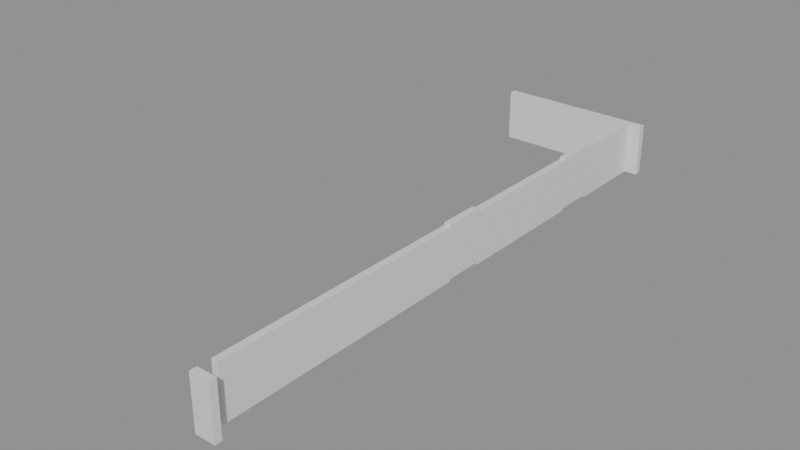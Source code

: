 # Source: building_lego.blend  (saved by Blender 5.0.119; exported with 4.5.12 LTS)
import bpy
from mathutils import Matrix  # noqa: F401  (used for matrix-valued properties, if any)

bpy.ops.wm.read_factory_settings(use_empty=True)
scene = bpy.context.scene
scene.name = 'Scene'

# ---- collections
col_01_paredes_externas = bpy.data.collections.new('01_Paredes_Externas'); scene.collection.children.link(col_01_paredes_externas)

# ---- materials (node trees are filled in below, after node groups)
mat_mat_parede_externa = bpy.data.materials.new('Mat_Parede_Externa')

# ---- material node trees
mat_mat_parede_externa.use_nodes = True; mat_mat_parede_externa.node_tree.nodes.clear()
_N = mat_mat_parede_externa.node_tree.nodes; _L = mat_mat_parede_externa.node_tree.links
n0 = _N.new('ShaderNodeBsdfPrincipled'); n0.name = 'BSDF - Pré-fundamentado'; n0.location = (-200, 100)
n1 = _N.new('ShaderNodeOutputMaterial'); n1.name = 'Saída de material'; n1.location = (200, 100)
_L.new(n0.outputs[0], n1.inputs[0])
n1.is_active_output = True

# ---- meshes
me_bloco_dungeon_wall_4671_2322_z0 = bpy.data.meshes.new('Bloco_dungeon_wall_4671_2322_z0')
me_bloco_dungeon_wall_4671_2322_z0.from_pydata([(-0.5, -0.175, -1.32), (0.5, -0.175, -1.32), (0.5, 0.175, -1.32), (-0.5, 0.175, -1.32), (-0.5, -0.175, 1.32), (0.5, -0.175, 1.32), (0.5, 0.175, 1.32), (-0.5, 0.175, 1.32)], [], [(0, 1, 2, 3), (4, 7, 6, 5), (0, 4, 5, 1), (2, 6, 7, 3), (0, 3, 7, 4), (1, 5, 6, 2)])
me_bloco_dungeon_wall_4671_2322_z0.materials.append(mat_mat_parede_externa)
me_bloco_dungeon_wall_4671_2322_z0.update()
me_bloco_dungeon_wall_4664_2351_z0 = bpy.data.meshes.new('Bloco_dungeon_wall_4664_2351_z0')
me_bloco_dungeon_wall_4664_2351_z0.from_pydata([(-0.5, -0.175, -1.32), (0.5, -0.175, -1.32), (0.5, 0.175, -1.32), (-0.5, 0.175, -1.32), (-0.5, -0.175, 1.32), (0.5, -0.175, 1.32), (0.5, 0.175, 1.32), (-0.5, 0.175, 1.32)], [], [(0, 1, 2, 3), (4, 7, 6, 5), (0, 4, 5, 1), (2, 6, 7, 3), (0, 3, 7, 4), (1, 5, 6, 2)])
me_bloco_dungeon_wall_4664_2351_z0.materials.append(mat_mat_parede_externa)
me_bloco_dungeon_wall_4664_2351_z0.update()
me_bloco_dungeon_wall_4665_2351_z0 = bpy.data.meshes.new('Bloco_dungeon_wall_4665_2351_z0')
me_bloco_dungeon_wall_4665_2351_z0.from_pydata([(-0.5, -0.175, -1.32), (0.5, -0.175, -1.32), (0.5, 0.175, -1.32), (-0.5, 0.175, -1.32), (-0.5, -0.175, 1.32), (0.5, -0.175, 1.32), (0.5, 0.175, 1.32), (-0.5, 0.175, 1.32)], [], [(0, 1, 2, 3), (4, 7, 6, 5), (0, 4, 5, 1), (2, 6, 7, 3), (0, 3, 7, 4), (1, 5, 6, 2)])
me_bloco_dungeon_wall_4665_2351_z0.materials.append(mat_mat_parede_externa)
me_bloco_dungeon_wall_4665_2351_z0.update()
me_bloco_dungeon_wall_4666_2351_z0 = bpy.data.meshes.new('Bloco_dungeon_wall_4666_2351_z0')
me_bloco_dungeon_wall_4666_2351_z0.from_pydata([(-0.5, -0.175, -1.32), (0.5, -0.175, -1.32), (0.5, 0.175, -1.32), (-0.5, 0.175, -1.32), (-0.5, -0.175, 1.32), (0.5, -0.175, 1.32), (0.5, 0.175, 1.32), (-0.5, 0.175, 1.32)], [], [(0, 1, 2, 3), (4, 7, 6, 5), (0, 4, 5, 1), (2, 6, 7, 3), (0, 3, 7, 4), (1, 5, 6, 2)])
me_bloco_dungeon_wall_4666_2351_z0.materials.append(mat_mat_parede_externa)
me_bloco_dungeon_wall_4666_2351_z0.update()
me_bloco_dungeon_wall_4667_2351_z0 = bpy.data.meshes.new('Bloco_dungeon_wall_4667_2351_z0')
me_bloco_dungeon_wall_4667_2351_z0.from_pydata([(-0.5, -0.175, -1.32), (0.5, -0.175, -1.32), (0.5, 0.175, -1.32), (-0.5, 0.175, -1.32), (-0.5, -0.175, 1.32), (0.5, -0.175, 1.32), (0.5, 0.175, 1.32), (-0.5, 0.175, 1.32)], [], [(0, 1, 2, 3), (4, 7, 6, 5), (0, 4, 5, 1), (2, 6, 7, 3), (0, 3, 7, 4), (1, 5, 6, 2)])
me_bloco_dungeon_wall_4667_2351_z0.materials.append(mat_mat_parede_externa)
me_bloco_dungeon_wall_4667_2351_z0.update()
me_bloco_dungeon_wall_4668_2351_z0 = bpy.data.meshes.new('Bloco_dungeon_wall_4668_2351_z0')
me_bloco_dungeon_wall_4668_2351_z0.from_pydata([(-0.5, -0.175, -1.32), (0.5, -0.175, -1.32), (0.5, 0.175, -1.32), (-0.5, 0.175, -1.32), (-0.5, -0.175, 1.32), (0.5, -0.175, 1.32), (0.5, 0.175, 1.32), (-0.5, 0.175, 1.32)], [], [(0, 1, 2, 3), (4, 7, 6, 5), (0, 4, 5, 1), (2, 6, 7, 3), (0, 3, 7, 4), (1, 5, 6, 2)])
me_bloco_dungeon_wall_4668_2351_z0.materials.append(mat_mat_parede_externa)
me_bloco_dungeon_wall_4668_2351_z0.update()
me_bloco_dungeon_wall_4669_2351_z0 = bpy.data.meshes.new('Bloco_dungeon_wall_4669_2351_z0')
me_bloco_dungeon_wall_4669_2351_z0.from_pydata([(-0.5, -0.175, -1.32), (0.5, -0.175, -1.32), (0.5, 0.175, -1.32), (-0.5, 0.175, -1.32), (-0.5, -0.175, 1.32), (0.5, -0.175, 1.32), (0.5, 0.175, 1.32), (-0.5, 0.175, 1.32)], [], [(0, 1, 2, 3), (4, 7, 6, 5), (0, 4, 5, 1), (2, 6, 7, 3), (0, 3, 7, 4), (1, 5, 6, 2)])
me_bloco_dungeon_wall_4669_2351_z0.materials.append(mat_mat_parede_externa)
me_bloco_dungeon_wall_4669_2351_z0.update()
me_bloco_dungeon_wall_4670_2351_z0 = bpy.data.meshes.new('Bloco_dungeon_wall_4670_2351_z0')
me_bloco_dungeon_wall_4670_2351_z0.from_pydata([(-0.5, -0.175, -1.32), (0.5, -0.175, -1.32), (0.5, 0.175, -1.32), (-0.5, 0.175, -1.32), (-0.5, -0.175, 1.32), (0.5, -0.175, 1.32), (0.5, 0.175, 1.32), (-0.5, 0.175, 1.32)], [], [(0, 1, 2, 3), (4, 7, 6, 5), (0, 4, 5, 1), (2, 6, 7, 3), (0, 3, 7, 4), (1, 5, 6, 2)])
me_bloco_dungeon_wall_4670_2351_z0.materials.append(mat_mat_parede_externa)
me_bloco_dungeon_wall_4670_2351_z0.update()
me_bloco_dungeon_wall_4671_2351_z0 = bpy.data.meshes.new('Bloco_dungeon_wall_4671_2351_z0')
me_bloco_dungeon_wall_4671_2351_z0.from_pydata([(-0.5, -0.175, -1.32), (0.5, -0.175, -1.32), (0.5, 0.175, -1.32), (-0.5, 0.175, -1.32), (-0.5, -0.175, 1.32), (0.5, -0.175, 1.32), (0.5, 0.175, 1.32), (-0.5, 0.175, 1.32)], [], [(0, 1, 2, 3), (4, 7, 6, 5), (0, 4, 5, 1), (2, 6, 7, 3), (0, 3, 7, 4), (1, 5, 6, 2)])
me_bloco_dungeon_wall_4671_2351_z0.materials.append(mat_mat_parede_externa)
me_bloco_dungeon_wall_4671_2351_z0.update()
me_bloco_dungeon_wall_4671_2323_z0 = bpy.data.meshes.new('Bloco_dungeon_wall_4671_2323_z0')
me_bloco_dungeon_wall_4671_2323_z0.from_pydata([(-0.175, -0.5, -1.32), (0.175, -0.5, -1.32), (0.175, 0.5, -1.32), (-0.175, 0.5, -1.32), (-0.175, -0.5, 1.32), (0.175, -0.5, 1.32), (0.175, 0.5, 1.32), (-0.175, 0.5, 1.32)], [], [(0, 1, 2, 3), (4, 7, 6, 5), (0, 4, 5, 1), (2, 6, 7, 3), (0, 3, 7, 4), (1, 5, 6, 2)])
me_bloco_dungeon_wall_4671_2323_z0.materials.append(mat_mat_parede_externa)
me_bloco_dungeon_wall_4671_2323_z0.update()
me_bloco_dungeon_wall_4671_2324_z0 = bpy.data.meshes.new('Bloco_dungeon_wall_4671_2324_z0')
me_bloco_dungeon_wall_4671_2324_z0.from_pydata([(-0.175, -0.5, -1.32), (0.175, -0.5, -1.32), (0.175, 0.5, -1.32), (-0.175, 0.5, -1.32), (-0.175, -0.5, 1.32), (0.175, -0.5, 1.32), (0.175, 0.5, 1.32), (-0.175, 0.5, 1.32)], [], [(0, 1, 2, 3), (4, 7, 6, 5), (0, 4, 5, 1), (2, 6, 7, 3), (0, 3, 7, 4), (1, 5, 6, 2)])
me_bloco_dungeon_wall_4671_2324_z0.materials.append(mat_mat_parede_externa)
me_bloco_dungeon_wall_4671_2324_z0.update()
me_bloco_dungeon_wall_4671_2325_z0 = bpy.data.meshes.new('Bloco_dungeon_wall_4671_2325_z0')
me_bloco_dungeon_wall_4671_2325_z0.from_pydata([(-0.175, -0.5, -1.32), (0.175, -0.5, -1.32), (0.175, 0.5, -1.32), (-0.175, 0.5, -1.32), (-0.175, -0.5, 1.32), (0.175, -0.5, 1.32), (0.175, 0.5, 1.32), (-0.175, 0.5, 1.32)], [], [(0, 1, 2, 3), (4, 7, 6, 5), (0, 4, 5, 1), (2, 6, 7, 3), (0, 3, 7, 4), (1, 5, 6, 2)])
me_bloco_dungeon_wall_4671_2325_z0.materials.append(mat_mat_parede_externa)
me_bloco_dungeon_wall_4671_2325_z0.update()
me_bloco_dungeon_wall_4671_2326_z0 = bpy.data.meshes.new('Bloco_dungeon_wall_4671_2326_z0')
me_bloco_dungeon_wall_4671_2326_z0.from_pydata([(-0.175, -0.5, -1.32), (0.175, -0.5, -1.32), (0.175, 0.5, -1.32), (-0.175, 0.5, -1.32), (-0.175, -0.5, 1.32), (0.175, -0.5, 1.32), (0.175, 0.5, 1.32), (-0.175, 0.5, 1.32)], [], [(0, 1, 2, 3), (4, 7, 6, 5), (0, 4, 5, 1), (2, 6, 7, 3), (0, 3, 7, 4), (1, 5, 6, 2)])
me_bloco_dungeon_wall_4671_2326_z0.materials.append(mat_mat_parede_externa)
me_bloco_dungeon_wall_4671_2326_z0.update()
me_bloco_dungeon_wall_4671_2327_z0 = bpy.data.meshes.new('Bloco_dungeon_wall_4671_2327_z0')
me_bloco_dungeon_wall_4671_2327_z0.from_pydata([(-0.175, -0.5, -1.32), (0.175, -0.5, -1.32), (0.175, 0.5, -1.32), (-0.175, 0.5, -1.32), (-0.175, -0.5, 1.32), (0.175, -0.5, 1.32), (0.175, 0.5, 1.32), (-0.175, 0.5, 1.32)], [], [(0, 1, 2, 3), (4, 7, 6, 5), (0, 4, 5, 1), (2, 6, 7, 3), (0, 3, 7, 4), (1, 5, 6, 2)])
me_bloco_dungeon_wall_4671_2327_z0.materials.append(mat_mat_parede_externa)
me_bloco_dungeon_wall_4671_2327_z0.update()
me_bloco_dungeon_wall_4671_2328_z0 = bpy.data.meshes.new('Bloco_dungeon_wall_4671_2328_z0')
me_bloco_dungeon_wall_4671_2328_z0.from_pydata([(-0.175, -0.5, -1.32), (0.175, -0.5, -1.32), (0.175, 0.5, -1.32), (-0.175, 0.5, -1.32), (-0.175, -0.5, 1.32), (0.175, -0.5, 1.32), (0.175, 0.5, 1.32), (-0.175, 0.5, 1.32)], [], [(0, 1, 2, 3), (4, 7, 6, 5), (0, 4, 5, 1), (2, 6, 7, 3), (0, 3, 7, 4), (1, 5, 6, 2)])
me_bloco_dungeon_wall_4671_2328_z0.materials.append(mat_mat_parede_externa)
me_bloco_dungeon_wall_4671_2328_z0.update()
me_bloco_dungeon_wall_4671_2329_z0 = bpy.data.meshes.new('Bloco_dungeon_wall_4671_2329_z0')
me_bloco_dungeon_wall_4671_2329_z0.from_pydata([(-0.175, -0.5, -1.32), (0.175, -0.5, -1.32), (0.175, 0.5, -1.32), (-0.175, 0.5, -1.32), (-0.175, -0.5, 1.32), (0.175, -0.5, 1.32), (0.175, 0.5, 1.32), (-0.175, 0.5, 1.32)], [], [(0, 1, 2, 3), (4, 7, 6, 5), (0, 4, 5, 1), (2, 6, 7, 3), (0, 3, 7, 4), (1, 5, 6, 2)])
me_bloco_dungeon_wall_4671_2329_z0.materials.append(mat_mat_parede_externa)
me_bloco_dungeon_wall_4671_2329_z0.update()
me_bloco_dungeon_wall_4671_2330_z0 = bpy.data.meshes.new('Bloco_dungeon_wall_4671_2330_z0')
me_bloco_dungeon_wall_4671_2330_z0.from_pydata([(-0.175, -0.5, -1.32), (0.175, -0.5, -1.32), (0.175, 0.5, -1.32), (-0.175, 0.5, -1.32), (-0.175, -0.5, 1.32), (0.175, -0.5, 1.32), (0.175, 0.5, 1.32), (-0.175, 0.5, 1.32)], [], [(0, 1, 2, 3), (4, 7, 6, 5), (0, 4, 5, 1), (2, 6, 7, 3), (0, 3, 7, 4), (1, 5, 6, 2)])
me_bloco_dungeon_wall_4671_2330_z0.materials.append(mat_mat_parede_externa)
me_bloco_dungeon_wall_4671_2330_z0.update()
me_bloco_dungeon_wall_4671_2331_z0 = bpy.data.meshes.new('Bloco_dungeon_wall_4671_2331_z0')
me_bloco_dungeon_wall_4671_2331_z0.from_pydata([(-0.175, -0.5, -1.32), (0.175, -0.5, -1.32), (0.175, 0.5, -1.32), (-0.175, 0.5, -1.32), (-0.175, -0.5, 1.32), (0.175, -0.5, 1.32), (0.175, 0.5, 1.32), (-0.175, 0.5, 1.32)], [], [(0, 1, 2, 3), (4, 7, 6, 5), (0, 4, 5, 1), (2, 6, 7, 3), (0, 3, 7, 4), (1, 5, 6, 2)])
me_bloco_dungeon_wall_4671_2331_z0.materials.append(mat_mat_parede_externa)
me_bloco_dungeon_wall_4671_2331_z0.update()
me_bloco_dungeon_wall_4671_2332_z0 = bpy.data.meshes.new('Bloco_dungeon_wall_4671_2332_z0')
me_bloco_dungeon_wall_4671_2332_z0.from_pydata([(-0.175, -0.5, -1.32), (0.175, -0.5, -1.32), (0.175, 0.5, -1.32), (-0.175, 0.5, -1.32), (-0.175, -0.5, 1.32), (0.175, -0.5, 1.32), (0.175, 0.5, 1.32), (-0.175, 0.5, 1.32)], [], [(0, 1, 2, 3), (4, 7, 6, 5), (0, 4, 5, 1), (2, 6, 7, 3), (0, 3, 7, 4), (1, 5, 6, 2)])
me_bloco_dungeon_wall_4671_2332_z0.materials.append(mat_mat_parede_externa)
me_bloco_dungeon_wall_4671_2332_z0.update()
me_bloco_dungeon_wall_4671_2333_z0 = bpy.data.meshes.new('Bloco_dungeon_wall_4671_2333_z0')
me_bloco_dungeon_wall_4671_2333_z0.from_pydata([(-0.175, -0.5, -1.32), (0.175, -0.5, -1.32), (0.175, 0.5, -1.32), (-0.175, 0.5, -1.32), (-0.175, -0.5, 1.32), (0.175, -0.5, 1.32), (0.175, 0.5, 1.32), (-0.175, 0.5, 1.32)], [], [(0, 1, 2, 3), (4, 7, 6, 5), (0, 4, 5, 1), (2, 6, 7, 3), (0, 3, 7, 4), (1, 5, 6, 2)])
me_bloco_dungeon_wall_4671_2333_z0.materials.append(mat_mat_parede_externa)
me_bloco_dungeon_wall_4671_2333_z0.update()
me_bloco_dungeon_wall_4671_2334_z0 = bpy.data.meshes.new('Bloco_dungeon_wall_4671_2334_z0')
me_bloco_dungeon_wall_4671_2334_z0.from_pydata([(-0.175, -0.5, -1.32), (0.175, -0.5, -1.32), (0.175, 0.5, -1.32), (-0.175, 0.5, -1.32), (-0.175, -0.5, 1.32), (0.175, -0.5, 1.32), (0.175, 0.5, 1.32), (-0.175, 0.5, 1.32)], [], [(0, 1, 2, 3), (4, 7, 6, 5), (0, 4, 5, 1), (2, 6, 7, 3), (0, 3, 7, 4), (1, 5, 6, 2)])
me_bloco_dungeon_wall_4671_2334_z0.materials.append(mat_mat_parede_externa)
me_bloco_dungeon_wall_4671_2334_z0.update()
me_bloco_dungeon_wall_4671_2335_z0 = bpy.data.meshes.new('Bloco_dungeon_wall_4671_2335_z0')
me_bloco_dungeon_wall_4671_2335_z0.from_pydata([(-0.175, -0.5, -1.32), (0.175, -0.5, -1.32), (0.175, 0.5, -1.32), (-0.175, 0.5, -1.32), (-0.175, -0.5, 1.32), (0.175, -0.5, 1.32), (0.175, 0.5, 1.32), (-0.175, 0.5, 1.32)], [], [(0, 1, 2, 3), (4, 7, 6, 5), (0, 4, 5, 1), (2, 6, 7, 3), (0, 3, 7, 4), (1, 5, 6, 2)])
me_bloco_dungeon_wall_4671_2335_z0.materials.append(mat_mat_parede_externa)
me_bloco_dungeon_wall_4671_2335_z0.update()
me_bloco_dungeon_wall_4671_2336_z1 = bpy.data.meshes.new('Bloco_dungeon_wall_4671_2336_z1')
me_bloco_dungeon_wall_4671_2336_z1.from_pydata([(-0.175, -0.5, -1.32), (0.175, -0.5, -1.32), (0.175, 0.5, -1.32), (-0.175, 0.5, -1.32), (-0.175, -0.5, 1.32), (0.175, -0.5, 1.32), (0.175, 0.5, 1.32), (-0.175, 0.5, 1.32)], [], [(0, 1, 2, 3), (4, 7, 6, 5), (0, 4, 5, 1), (2, 6, 7, 3), (0, 3, 7, 4), (1, 5, 6, 2)])
me_bloco_dungeon_wall_4671_2336_z1.materials.append(mat_mat_parede_externa)
me_bloco_dungeon_wall_4671_2336_z1.update()
me_bloco_dungeon_wall_4671_2337_z1 = bpy.data.meshes.new('Bloco_dungeon_wall_4671_2337_z1')
me_bloco_dungeon_wall_4671_2337_z1.from_pydata([(-0.175, -0.5, -1.32), (0.175, -0.5, -1.32), (0.175, 0.5, -1.32), (-0.175, 0.5, -1.32), (-0.175, -0.5, 1.32), (0.175, -0.5, 1.32), (0.175, 0.5, 1.32), (-0.175, 0.5, 1.32)], [], [(0, 1, 2, 3), (4, 7, 6, 5), (0, 4, 5, 1), (2, 6, 7, 3), (0, 3, 7, 4), (1, 5, 6, 2)])
me_bloco_dungeon_wall_4671_2337_z1.materials.append(mat_mat_parede_externa)
me_bloco_dungeon_wall_4671_2337_z1.update()
me_bloco_dungeon_wall_4671_2338_z0 = bpy.data.meshes.new('Bloco_dungeon_wall_4671_2338_z0')
me_bloco_dungeon_wall_4671_2338_z0.from_pydata([(-0.175, -0.5, -1.32), (0.175, -0.5, -1.32), (0.175, 0.5, -1.32), (-0.175, 0.5, -1.32), (-0.175, -0.5, 1.32), (0.175, -0.5, 1.32), (0.175, 0.5, 1.32), (-0.175, 0.5, 1.32)], [], [(0, 1, 2, 3), (4, 7, 6, 5), (0, 4, 5, 1), (2, 6, 7, 3), (0, 3, 7, 4), (1, 5, 6, 2)])
me_bloco_dungeon_wall_4671_2338_z0.materials.append(mat_mat_parede_externa)
me_bloco_dungeon_wall_4671_2338_z0.update()
me_bloco_dungeon_wall_4671_2339_z0 = bpy.data.meshes.new('Bloco_dungeon_wall_4671_2339_z0')
me_bloco_dungeon_wall_4671_2339_z0.from_pydata([(-0.175, -0.5, -1.32), (0.175, -0.5, -1.32), (0.175, 0.5, -1.32), (-0.175, 0.5, -1.32), (-0.175, -0.5, 1.32), (0.175, -0.5, 1.32), (0.175, 0.5, 1.32), (-0.175, 0.5, 1.32)], [], [(0, 1, 2, 3), (4, 7, 6, 5), (0, 4, 5, 1), (2, 6, 7, 3), (0, 3, 7, 4), (1, 5, 6, 2)])
me_bloco_dungeon_wall_4671_2339_z0.materials.append(mat_mat_parede_externa)
me_bloco_dungeon_wall_4671_2339_z0.update()
me_bloco_dungeon_wall_4671_2340_z0 = bpy.data.meshes.new('Bloco_dungeon_wall_4671_2340_z0')
me_bloco_dungeon_wall_4671_2340_z0.from_pydata([(-0.175, -0.5, -1.32), (0.175, -0.5, -1.32), (0.175, 0.5, -1.32), (-0.175, 0.5, -1.32), (-0.175, -0.5, 1.32), (0.175, -0.5, 1.32), (0.175, 0.5, 1.32), (-0.175, 0.5, 1.32)], [], [(0, 1, 2, 3), (4, 7, 6, 5), (0, 4, 5, 1), (2, 6, 7, 3), (0, 3, 7, 4), (1, 5, 6, 2)])
me_bloco_dungeon_wall_4671_2340_z0.materials.append(mat_mat_parede_externa)
me_bloco_dungeon_wall_4671_2340_z0.update()
me_bloco_dungeon_wall_4671_2341_z0 = bpy.data.meshes.new('Bloco_dungeon_wall_4671_2341_z0')
me_bloco_dungeon_wall_4671_2341_z0.from_pydata([(-0.175, -0.5, -1.32), (0.175, -0.5, -1.32), (0.175, 0.5, -1.32), (-0.175, 0.5, -1.32), (-0.175, -0.5, 1.32), (0.175, -0.5, 1.32), (0.175, 0.5, 1.32), (-0.175, 0.5, 1.32)], [], [(0, 1, 2, 3), (4, 7, 6, 5), (0, 4, 5, 1), (2, 6, 7, 3), (0, 3, 7, 4), (1, 5, 6, 2)])
me_bloco_dungeon_wall_4671_2341_z0.materials.append(mat_mat_parede_externa)
me_bloco_dungeon_wall_4671_2341_z0.update()
me_bloco_dungeon_wall_4671_2342_z0 = bpy.data.meshes.new('Bloco_dungeon_wall_4671_2342_z0')
me_bloco_dungeon_wall_4671_2342_z0.from_pydata([(-0.175, -0.5, -1.32), (0.175, -0.5, -1.32), (0.175, 0.5, -1.32), (-0.175, 0.5, -1.32), (-0.175, -0.5, 1.32), (0.175, -0.5, 1.32), (0.175, 0.5, 1.32), (-0.175, 0.5, 1.32)], [], [(0, 1, 2, 3), (4, 7, 6, 5), (0, 4, 5, 1), (2, 6, 7, 3), (0, 3, 7, 4), (1, 5, 6, 2)])
me_bloco_dungeon_wall_4671_2342_z0.materials.append(mat_mat_parede_externa)
me_bloco_dungeon_wall_4671_2342_z0.update()
me_bloco_dungeon_wall_4671_2343_z0 = bpy.data.meshes.new('Bloco_dungeon_wall_4671_2343_z0')
me_bloco_dungeon_wall_4671_2343_z0.from_pydata([(-0.175, -0.5, -1.32), (0.175, -0.5, -1.32), (0.175, 0.5, -1.32), (-0.175, 0.5, -1.32), (-0.175, -0.5, 1.32), (0.175, -0.5, 1.32), (0.175, 0.5, 1.32), (-0.175, 0.5, 1.32)], [], [(0, 1, 2, 3), (4, 7, 6, 5), (0, 4, 5, 1), (2, 6, 7, 3), (0, 3, 7, 4), (1, 5, 6, 2)])
me_bloco_dungeon_wall_4671_2343_z0.materials.append(mat_mat_parede_externa)
me_bloco_dungeon_wall_4671_2343_z0.update()
me_bloco_dungeon_wall_4671_2344_z0 = bpy.data.meshes.new('Bloco_dungeon_wall_4671_2344_z0')
me_bloco_dungeon_wall_4671_2344_z0.from_pydata([(-0.175, -0.5, -1.32), (0.175, -0.5, -1.32), (0.175, 0.5, -1.32), (-0.175, 0.5, -1.32), (-0.175, -0.5, 1.32), (0.175, -0.5, 1.32), (0.175, 0.5, 1.32), (-0.175, 0.5, 1.32)], [], [(0, 1, 2, 3), (4, 7, 6, 5), (0, 4, 5, 1), (2, 6, 7, 3), (0, 3, 7, 4), (1, 5, 6, 2)])
me_bloco_dungeon_wall_4671_2344_z0.materials.append(mat_mat_parede_externa)
me_bloco_dungeon_wall_4671_2344_z0.update()
me_bloco_dungeon_wall_4671_2345_z1 = bpy.data.meshes.new('Bloco_dungeon_wall_4671_2345_z1')
me_bloco_dungeon_wall_4671_2345_z1.from_pydata([(-0.175, -0.5, -1.32), (0.175, -0.5, -1.32), (0.175, 0.5, -1.32), (-0.175, 0.5, -1.32), (-0.175, -0.5, 1.32), (0.175, -0.5, 1.32), (0.175, 0.5, 1.32), (-0.175, 0.5, 1.32)], [], [(0, 1, 2, 3), (4, 7, 6, 5), (0, 4, 5, 1), (2, 6, 7, 3), (0, 3, 7, 4), (1, 5, 6, 2)])
me_bloco_dungeon_wall_4671_2345_z1.materials.append(mat_mat_parede_externa)
me_bloco_dungeon_wall_4671_2345_z1.update()
me_bloco_dungeon_wall_4671_2346_z1 = bpy.data.meshes.new('Bloco_dungeon_wall_4671_2346_z1')
me_bloco_dungeon_wall_4671_2346_z1.from_pydata([(-0.175, -0.5, -1.32), (0.175, -0.5, -1.32), (0.175, 0.5, -1.32), (-0.175, 0.5, -1.32), (-0.175, -0.5, 1.32), (0.175, -0.5, 1.32), (0.175, 0.5, 1.32), (-0.175, 0.5, 1.32)], [], [(0, 1, 2, 3), (4, 7, 6, 5), (0, 4, 5, 1), (2, 6, 7, 3), (0, 3, 7, 4), (1, 5, 6, 2)])
me_bloco_dungeon_wall_4671_2346_z1.materials.append(mat_mat_parede_externa)
me_bloco_dungeon_wall_4671_2346_z1.update()
me_bloco_dungeon_wall_4671_2347_z0 = bpy.data.meshes.new('Bloco_dungeon_wall_4671_2347_z0')
me_bloco_dungeon_wall_4671_2347_z0.from_pydata([(-0.175, -0.5, -1.32), (0.175, -0.5, -1.32), (0.175, 0.5, -1.32), (-0.175, 0.5, -1.32), (-0.175, -0.5, 1.32), (0.175, -0.5, 1.32), (0.175, 0.5, 1.32), (-0.175, 0.5, 1.32)], [], [(0, 1, 2, 3), (4, 7, 6, 5), (0, 4, 5, 1), (2, 6, 7, 3), (0, 3, 7, 4), (1, 5, 6, 2)])
me_bloco_dungeon_wall_4671_2347_z0.materials.append(mat_mat_parede_externa)
me_bloco_dungeon_wall_4671_2347_z0.update()
me_bloco_dungeon_wall_4671_2348_z0 = bpy.data.meshes.new('Bloco_dungeon_wall_4671_2348_z0')
me_bloco_dungeon_wall_4671_2348_z0.from_pydata([(-0.175, -0.5, -1.32), (0.175, -0.5, -1.32), (0.175, 0.5, -1.32), (-0.175, 0.5, -1.32), (-0.175, -0.5, 1.32), (0.175, -0.5, 1.32), (0.175, 0.5, 1.32), (-0.175, 0.5, 1.32)], [], [(0, 1, 2, 3), (4, 7, 6, 5), (0, 4, 5, 1), (2, 6, 7, 3), (0, 3, 7, 4), (1, 5, 6, 2)])
me_bloco_dungeon_wall_4671_2348_z0.materials.append(mat_mat_parede_externa)
me_bloco_dungeon_wall_4671_2348_z0.update()
me_bloco_dungeon_wall_4671_2349_z0 = bpy.data.meshes.new('Bloco_dungeon_wall_4671_2349_z0')
me_bloco_dungeon_wall_4671_2349_z0.from_pydata([(-0.175, -0.5, -1.32), (0.175, -0.5, -1.32), (0.175, 0.5, -1.32), (-0.175, 0.5, -1.32), (-0.175, -0.5, 1.32), (0.175, -0.5, 1.32), (0.175, 0.5, 1.32), (-0.175, 0.5, 1.32)], [], [(0, 1, 2, 3), (4, 7, 6, 5), (0, 4, 5, 1), (2, 6, 7, 3), (0, 3, 7, 4), (1, 5, 6, 2)])
me_bloco_dungeon_wall_4671_2349_z0.materials.append(mat_mat_parede_externa)
me_bloco_dungeon_wall_4671_2349_z0.update()
me_bloco_dungeon_wall_4671_2350_z0 = bpy.data.meshes.new('Bloco_dungeon_wall_4671_2350_z0')
me_bloco_dungeon_wall_4671_2350_z0.from_pydata([(-0.175, -0.5, -1.32), (0.175, -0.5, -1.32), (0.175, 0.5, -1.32), (-0.175, 0.5, -1.32), (-0.175, -0.5, 1.32), (0.175, -0.5, 1.32), (0.175, 0.5, 1.32), (-0.175, 0.5, 1.32)], [], [(0, 1, 2, 3), (4, 7, 6, 5), (0, 4, 5, 1), (2, 6, 7, 3), (0, 3, 7, 4), (1, 5, 6, 2)])
me_bloco_dungeon_wall_4671_2350_z0.materials.append(mat_mat_parede_externa)
me_bloco_dungeon_wall_4671_2350_z0.update()

# ---- objects
ob_parede_externa_norte_y2322_x4671_4671 = bpy.data.objects.new('Parede_Externa_Norte_Y2322_X4671_4671', None)
ob_bloco_dungeon_wall_4671_2322_z0 = bpy.data.objects.new('Bloco_dungeon_wall_4671_2322_z0', me_bloco_dungeon_wall_4671_2322_z0)
ob_parede_externa_sul_y2351_x4664_4671 = bpy.data.objects.new('Parede_Externa_Sul_Y2351_X4664_4671', None)
ob_bloco_dungeon_wall_4664_2351_z0 = bpy.data.objects.new('Bloco_dungeon_wall_4664_2351_z0', me_bloco_dungeon_wall_4664_2351_z0)
ob_bloco_dungeon_wall_4665_2351_z0 = bpy.data.objects.new('Bloco_dungeon_wall_4665_2351_z0', me_bloco_dungeon_wall_4665_2351_z0)
ob_bloco_dungeon_wall_4666_2351_z0 = bpy.data.objects.new('Bloco_dungeon_wall_4666_2351_z0', me_bloco_dungeon_wall_4666_2351_z0)
ob_bloco_dungeon_wall_4667_2351_z0 = bpy.data.objects.new('Bloco_dungeon_wall_4667_2351_z0', me_bloco_dungeon_wall_4667_2351_z0)
ob_bloco_dungeon_wall_4668_2351_z0 = bpy.data.objects.new('Bloco_dungeon_wall_4668_2351_z0', me_bloco_dungeon_wall_4668_2351_z0)
ob_bloco_dungeon_wall_4669_2351_z0 = bpy.data.objects.new('Bloco_dungeon_wall_4669_2351_z0', me_bloco_dungeon_wall_4669_2351_z0)
ob_bloco_dungeon_wall_4670_2351_z0 = bpy.data.objects.new('Bloco_dungeon_wall_4670_2351_z0', me_bloco_dungeon_wall_4670_2351_z0)
ob_bloco_dungeon_wall_4671_2351_z0 = bpy.data.objects.new('Bloco_dungeon_wall_4671_2351_z0', me_bloco_dungeon_wall_4671_2351_z0)
ob_parede_externa_leste_x4671_y2323_2350 = bpy.data.objects.new('Parede_Externa_Leste_X4671_Y2323_2350', None)
ob_bloco_dungeon_wall_4671_2323_z0 = bpy.data.objects.new('Bloco_dungeon_wall_4671_2323_z0', me_bloco_dungeon_wall_4671_2323_z0)
ob_bloco_dungeon_wall_4671_2324_z0 = bpy.data.objects.new('Bloco_dungeon_wall_4671_2324_z0', me_bloco_dungeon_wall_4671_2324_z0)
ob_bloco_dungeon_wall_4671_2325_z0 = bpy.data.objects.new('Bloco_dungeon_wall_4671_2325_z0', me_bloco_dungeon_wall_4671_2325_z0)
ob_bloco_dungeon_wall_4671_2326_z0 = bpy.data.objects.new('Bloco_dungeon_wall_4671_2326_z0', me_bloco_dungeon_wall_4671_2326_z0)
ob_bloco_dungeon_wall_4671_2327_z0 = bpy.data.objects.new('Bloco_dungeon_wall_4671_2327_z0', me_bloco_dungeon_wall_4671_2327_z0)
ob_bloco_dungeon_wall_4671_2328_z0 = bpy.data.objects.new('Bloco_dungeon_wall_4671_2328_z0', me_bloco_dungeon_wall_4671_2328_z0)
ob_bloco_dungeon_wall_4671_2329_z0 = bpy.data.objects.new('Bloco_dungeon_wall_4671_2329_z0', me_bloco_dungeon_wall_4671_2329_z0)
ob_bloco_dungeon_wall_4671_2330_z0 = bpy.data.objects.new('Bloco_dungeon_wall_4671_2330_z0', me_bloco_dungeon_wall_4671_2330_z0)
ob_bloco_dungeon_wall_4671_2331_z0 = bpy.data.objects.new('Bloco_dungeon_wall_4671_2331_z0', me_bloco_dungeon_wall_4671_2331_z0)
ob_bloco_dungeon_wall_4671_2332_z0 = bpy.data.objects.new('Bloco_dungeon_wall_4671_2332_z0', me_bloco_dungeon_wall_4671_2332_z0)
ob_bloco_dungeon_wall_4671_2333_z0 = bpy.data.objects.new('Bloco_dungeon_wall_4671_2333_z0', me_bloco_dungeon_wall_4671_2333_z0)
ob_bloco_dungeon_wall_4671_2334_z0 = bpy.data.objects.new('Bloco_dungeon_wall_4671_2334_z0', me_bloco_dungeon_wall_4671_2334_z0)
ob_bloco_dungeon_wall_4671_2335_z0 = bpy.data.objects.new('Bloco_dungeon_wall_4671_2335_z0', me_bloco_dungeon_wall_4671_2335_z0)
ob_bloco_dungeon_wall_4671_2336_z1 = bpy.data.objects.new('Bloco_dungeon_wall_4671_2336_z1', me_bloco_dungeon_wall_4671_2336_z1)
ob_bloco_dungeon_wall_4671_2337_z1 = bpy.data.objects.new('Bloco_dungeon_wall_4671_2337_z1', me_bloco_dungeon_wall_4671_2337_z1)
ob_bloco_dungeon_wall_4671_2338_z0 = bpy.data.objects.new('Bloco_dungeon_wall_4671_2338_z0', me_bloco_dungeon_wall_4671_2338_z0)
ob_bloco_dungeon_wall_4671_2339_z0 = bpy.data.objects.new('Bloco_dungeon_wall_4671_2339_z0', me_bloco_dungeon_wall_4671_2339_z0)
ob_bloco_dungeon_wall_4671_2340_z0 = bpy.data.objects.new('Bloco_dungeon_wall_4671_2340_z0', me_bloco_dungeon_wall_4671_2340_z0)
ob_bloco_dungeon_wall_4671_2341_z0 = bpy.data.objects.new('Bloco_dungeon_wall_4671_2341_z0', me_bloco_dungeon_wall_4671_2341_z0)
ob_bloco_dungeon_wall_4671_2342_z0 = bpy.data.objects.new('Bloco_dungeon_wall_4671_2342_z0', me_bloco_dungeon_wall_4671_2342_z0)
ob_bloco_dungeon_wall_4671_2343_z0 = bpy.data.objects.new('Bloco_dungeon_wall_4671_2343_z0', me_bloco_dungeon_wall_4671_2343_z0)
ob_bloco_dungeon_wall_4671_2344_z0 = bpy.data.objects.new('Bloco_dungeon_wall_4671_2344_z0', me_bloco_dungeon_wall_4671_2344_z0)
ob_bloco_dungeon_wall_4671_2345_z1 = bpy.data.objects.new('Bloco_dungeon_wall_4671_2345_z1', me_bloco_dungeon_wall_4671_2345_z1)
ob_bloco_dungeon_wall_4671_2346_z1 = bpy.data.objects.new('Bloco_dungeon_wall_4671_2346_z1', me_bloco_dungeon_wall_4671_2346_z1)
ob_bloco_dungeon_wall_4671_2347_z0 = bpy.data.objects.new('Bloco_dungeon_wall_4671_2347_z0', me_bloco_dungeon_wall_4671_2347_z0)
ob_bloco_dungeon_wall_4671_2348_z0 = bpy.data.objects.new('Bloco_dungeon_wall_4671_2348_z0', me_bloco_dungeon_wall_4671_2348_z0)
ob_bloco_dungeon_wall_4671_2349_z0 = bpy.data.objects.new('Bloco_dungeon_wall_4671_2349_z0', me_bloco_dungeon_wall_4671_2349_z0)
ob_bloco_dungeon_wall_4671_2350_z0 = bpy.data.objects.new('Bloco_dungeon_wall_4671_2350_z0', me_bloco_dungeon_wall_4671_2350_z0)

# ---- transforms, parenting, visibility, modifiers, constraints
ob_parede_externa_norte_y2322_x4671_4671.location = (3.5, -14.5, 0.0)
ob_parede_externa_norte_y2322_x4671_4671.empty_display_type = 'CUBE'
ob_bloco_dungeon_wall_4671_2322_z0.parent = ob_parede_externa_norte_y2322_x4671_4671
ob_bloco_dungeon_wall_4671_2322_z0.matrix_parent_inverse = Matrix(((1.0, -0.0, 0.0, -3.5), (-0.0, 1.0, -0.0, 14.5), (0.0, -0.0, 1.0, -0.0), (-0.0, 0.0, -0.0, 1.0)))
ob_bloco_dungeon_wall_4671_2322_z0.location = (3.5, -14.82, 1.32)
ob_parede_externa_sul_y2351_x4664_4671.location = (0.0, 14.5, 0.0)
ob_parede_externa_sul_y2351_x4664_4671.empty_display_type = 'CUBE'
ob_bloco_dungeon_wall_4664_2351_z0.parent = ob_parede_externa_sul_y2351_x4664_4671
ob_bloco_dungeon_wall_4664_2351_z0.matrix_parent_inverse = Matrix(((1.0, -0.0, 0.0, -0.0), (-0.0, 1.0, -0.0, -14.5), (0.0, -0.0, 1.0, -0.0), (-0.0, 0.0, -0.0, 1.0)))
ob_bloco_dungeon_wall_4664_2351_z0.location = (-3.5, 14.18, 1.32)
ob_bloco_dungeon_wall_4665_2351_z0.parent = ob_parede_externa_sul_y2351_x4664_4671
ob_bloco_dungeon_wall_4665_2351_z0.matrix_parent_inverse = Matrix(((1.0, -0.0, 0.0, -0.0), (-0.0, 1.0, -0.0, -14.5), (0.0, -0.0, 1.0, -0.0), (-0.0, 0.0, -0.0, 1.0)))
ob_bloco_dungeon_wall_4665_2351_z0.location = (-2.5, 14.18, 1.32)
ob_bloco_dungeon_wall_4666_2351_z0.parent = ob_parede_externa_sul_y2351_x4664_4671
ob_bloco_dungeon_wall_4666_2351_z0.matrix_parent_inverse = Matrix(((1.0, -0.0, 0.0, -0.0), (-0.0, 1.0, -0.0, -14.5), (0.0, -0.0, 1.0, -0.0), (-0.0, 0.0, -0.0, 1.0)))
ob_bloco_dungeon_wall_4666_2351_z0.location = (-1.5, 14.18, 1.32)
ob_bloco_dungeon_wall_4667_2351_z0.parent = ob_parede_externa_sul_y2351_x4664_4671
ob_bloco_dungeon_wall_4667_2351_z0.matrix_parent_inverse = Matrix(((1.0, -0.0, 0.0, -0.0), (-0.0, 1.0, -0.0, -14.5), (0.0, -0.0, 1.0, -0.0), (-0.0, 0.0, -0.0, 1.0)))
ob_bloco_dungeon_wall_4667_2351_z0.location = (-0.5, 14.18, 1.32)
ob_bloco_dungeon_wall_4668_2351_z0.parent = ob_parede_externa_sul_y2351_x4664_4671
ob_bloco_dungeon_wall_4668_2351_z0.matrix_parent_inverse = Matrix(((1.0, -0.0, 0.0, -0.0), (-0.0, 1.0, -0.0, -14.5), (0.0, -0.0, 1.0, -0.0), (-0.0, 0.0, -0.0, 1.0)))
ob_bloco_dungeon_wall_4668_2351_z0.location = (0.5, 14.18, 1.32)
ob_bloco_dungeon_wall_4669_2351_z0.parent = ob_parede_externa_sul_y2351_x4664_4671
ob_bloco_dungeon_wall_4669_2351_z0.matrix_parent_inverse = Matrix(((1.0, -0.0, 0.0, -0.0), (-0.0, 1.0, -0.0, -14.5), (0.0, -0.0, 1.0, -0.0), (-0.0, 0.0, -0.0, 1.0)))
ob_bloco_dungeon_wall_4669_2351_z0.location = (1.5, 14.18, 1.32)
ob_bloco_dungeon_wall_4670_2351_z0.parent = ob_parede_externa_sul_y2351_x4664_4671
ob_bloco_dungeon_wall_4670_2351_z0.matrix_parent_inverse = Matrix(((1.0, -0.0, 0.0, -0.0), (-0.0, 1.0, -0.0, -14.5), (0.0, -0.0, 1.0, -0.0), (-0.0, 0.0, -0.0, 1.0)))
ob_bloco_dungeon_wall_4670_2351_z0.location = (2.5, 14.18, 1.32)
ob_bloco_dungeon_wall_4671_2351_z0.parent = ob_parede_externa_sul_y2351_x4664_4671
ob_bloco_dungeon_wall_4671_2351_z0.matrix_parent_inverse = Matrix(((1.0, -0.0, 0.0, -0.0), (-0.0, 1.0, -0.0, -14.5), (0.0, -0.0, 1.0, -0.0), (-0.0, 0.0, -0.0, 1.0)))
ob_bloco_dungeon_wall_4671_2351_z0.location = (3.5, 14.18, 1.32)
ob_parede_externa_leste_x4671_y2323_2350.location = (3.5, 0.0, 0.0)
ob_parede_externa_leste_x4671_y2323_2350.empty_display_type = 'CUBE'
ob_bloco_dungeon_wall_4671_2323_z0.parent = ob_parede_externa_leste_x4671_y2323_2350
ob_bloco_dungeon_wall_4671_2323_z0.matrix_parent_inverse = Matrix(((1.0, -0.0, 0.0, -3.5), (-0.0, 1.0, -0.0, 0.0), (0.0, -0.0, 1.0, -0.0), (-0.0, 0.0, -0.0, 1.0)))
ob_bloco_dungeon_wall_4671_2323_z0.location = (3.175, -13.5, 1.32)
ob_bloco_dungeon_wall_4671_2324_z0.parent = ob_parede_externa_leste_x4671_y2323_2350
ob_bloco_dungeon_wall_4671_2324_z0.matrix_parent_inverse = Matrix(((1.0, -0.0, 0.0, -3.5), (-0.0, 1.0, -0.0, 0.0), (0.0, -0.0, 1.0, -0.0), (-0.0, 0.0, -0.0, 1.0)))
ob_bloco_dungeon_wall_4671_2324_z0.location = (3.175, -12.5, 1.32)
ob_bloco_dungeon_wall_4671_2325_z0.parent = ob_parede_externa_leste_x4671_y2323_2350
ob_bloco_dungeon_wall_4671_2325_z0.matrix_parent_inverse = Matrix(((1.0, -0.0, 0.0, -3.5), (-0.0, 1.0, -0.0, 0.0), (0.0, -0.0, 1.0, -0.0), (-0.0, 0.0, -0.0, 1.0)))
ob_bloco_dungeon_wall_4671_2325_z0.location = (3.175, -11.5, 1.32)
ob_bloco_dungeon_wall_4671_2326_z0.parent = ob_parede_externa_leste_x4671_y2323_2350
ob_bloco_dungeon_wall_4671_2326_z0.matrix_parent_inverse = Matrix(((1.0, -0.0, 0.0, -3.5), (-0.0, 1.0, -0.0, 0.0), (0.0, -0.0, 1.0, -0.0), (-0.0, 0.0, -0.0, 1.0)))
ob_bloco_dungeon_wall_4671_2326_z0.location = (3.175, -10.5, 1.32)
ob_bloco_dungeon_wall_4671_2327_z0.parent = ob_parede_externa_leste_x4671_y2323_2350
ob_bloco_dungeon_wall_4671_2327_z0.matrix_parent_inverse = Matrix(((1.0, -0.0, 0.0, -3.5), (-0.0, 1.0, -0.0, 0.0), (0.0, -0.0, 1.0, -0.0), (-0.0, 0.0, -0.0, 1.0)))
ob_bloco_dungeon_wall_4671_2327_z0.location = (3.175, -9.5, 1.32)
ob_bloco_dungeon_wall_4671_2328_z0.parent = ob_parede_externa_leste_x4671_y2323_2350
ob_bloco_dungeon_wall_4671_2328_z0.matrix_parent_inverse = Matrix(((1.0, -0.0, 0.0, -3.5), (-0.0, 1.0, -0.0, 0.0), (0.0, -0.0, 1.0, -0.0), (-0.0, 0.0, -0.0, 1.0)))
ob_bloco_dungeon_wall_4671_2328_z0.location = (3.175, -8.5, 1.32)
ob_bloco_dungeon_wall_4671_2329_z0.parent = ob_parede_externa_leste_x4671_y2323_2350
ob_bloco_dungeon_wall_4671_2329_z0.matrix_parent_inverse = Matrix(((1.0, -0.0, 0.0, -3.5), (-0.0, 1.0, -0.0, 0.0), (0.0, -0.0, 1.0, -0.0), (-0.0, 0.0, -0.0, 1.0)))
ob_bloco_dungeon_wall_4671_2329_z0.location = (3.175, -7.5, 1.32)
ob_bloco_dungeon_wall_4671_2330_z0.parent = ob_parede_externa_leste_x4671_y2323_2350
ob_bloco_dungeon_wall_4671_2330_z0.matrix_parent_inverse = Matrix(((1.0, -0.0, 0.0, -3.5), (-0.0, 1.0, -0.0, 0.0), (0.0, -0.0, 1.0, -0.0), (-0.0, 0.0, -0.0, 1.0)))
ob_bloco_dungeon_wall_4671_2330_z0.location = (3.175, -6.5, 1.32)
ob_bloco_dungeon_wall_4671_2331_z0.parent = ob_parede_externa_leste_x4671_y2323_2350
ob_bloco_dungeon_wall_4671_2331_z0.matrix_parent_inverse = Matrix(((1.0, -0.0, 0.0, -3.5), (-0.0, 1.0, -0.0, 0.0), (0.0, -0.0, 1.0, -0.0), (-0.0, 0.0, -0.0, 1.0)))
ob_bloco_dungeon_wall_4671_2331_z0.location = (3.175, -5.5, 1.32)
ob_bloco_dungeon_wall_4671_2332_z0.parent = ob_parede_externa_leste_x4671_y2323_2350
ob_bloco_dungeon_wall_4671_2332_z0.matrix_parent_inverse = Matrix(((1.0, -0.0, 0.0, -3.5), (-0.0, 1.0, -0.0, 0.0), (0.0, -0.0, 1.0, -0.0), (-0.0, 0.0, -0.0, 1.0)))
ob_bloco_dungeon_wall_4671_2332_z0.location = (3.175, -4.5, 1.32)
ob_bloco_dungeon_wall_4671_2333_z0.parent = ob_parede_externa_leste_x4671_y2323_2350
ob_bloco_dungeon_wall_4671_2333_z0.matrix_parent_inverse = Matrix(((1.0, -0.0, 0.0, -3.5), (-0.0, 1.0, -0.0, 0.0), (0.0, -0.0, 1.0, -0.0), (-0.0, 0.0, -0.0, 1.0)))
ob_bloco_dungeon_wall_4671_2333_z0.location = (3.175, -3.5, 1.32)
ob_bloco_dungeon_wall_4671_2334_z0.parent = ob_parede_externa_leste_x4671_y2323_2350
ob_bloco_dungeon_wall_4671_2334_z0.matrix_parent_inverse = Matrix(((1.0, -0.0, 0.0, -3.5), (-0.0, 1.0, -0.0, 0.0), (0.0, -0.0, 1.0, -0.0), (-0.0, 0.0, -0.0, 1.0)))
ob_bloco_dungeon_wall_4671_2334_z0.location = (3.175, -2.5, 1.32)
ob_bloco_dungeon_wall_4671_2335_z0.parent = ob_parede_externa_leste_x4671_y2323_2350
ob_bloco_dungeon_wall_4671_2335_z0.matrix_parent_inverse = Matrix(((1.0, -0.0, 0.0, -3.5), (-0.0, 1.0, -0.0, 0.0), (0.0, -0.0, 1.0, -0.0), (-0.0, 0.0, -0.0, 1.0)))
ob_bloco_dungeon_wall_4671_2335_z0.location = (3.175, -1.5, 1.32)
ob_bloco_dungeon_wall_4671_2336_z1.parent = ob_parede_externa_leste_x4671_y2323_2350
ob_bloco_dungeon_wall_4671_2336_z1.matrix_parent_inverse = Matrix(((1.0, -0.0, 0.0, -3.5), (-0.0, 1.0, -0.0, 0.0), (0.0, -0.0, 1.0, -0.0), (-0.0, 0.0, -0.0, 1.0)))
ob_bloco_dungeon_wall_4671_2336_z1.location = (3.175, -0.5, 1.44)
ob_bloco_dungeon_wall_4671_2337_z1.parent = ob_parede_externa_leste_x4671_y2323_2350
ob_bloco_dungeon_wall_4671_2337_z1.matrix_parent_inverse = Matrix(((1.0, -0.0, 0.0, -3.5), (-0.0, 1.0, -0.0, 0.0), (0.0, -0.0, 1.0, -0.0), (-0.0, 0.0, -0.0, 1.0)))
ob_bloco_dungeon_wall_4671_2337_z1.location = (3.175, 0.5, 1.44)
ob_bloco_dungeon_wall_4671_2338_z0.parent = ob_parede_externa_leste_x4671_y2323_2350
ob_bloco_dungeon_wall_4671_2338_z0.matrix_parent_inverse = Matrix(((1.0, -0.0, 0.0, -3.5), (-0.0, 1.0, -0.0, 0.0), (0.0, -0.0, 1.0, -0.0), (-0.0, 0.0, -0.0, 1.0)))
ob_bloco_dungeon_wall_4671_2338_z0.location = (3.175, 1.5, 1.32)
ob_bloco_dungeon_wall_4671_2339_z0.parent = ob_parede_externa_leste_x4671_y2323_2350
ob_bloco_dungeon_wall_4671_2339_z0.matrix_parent_inverse = Matrix(((1.0, -0.0, 0.0, -3.5), (-0.0, 1.0, -0.0, 0.0), (0.0, -0.0, 1.0, -0.0), (-0.0, 0.0, -0.0, 1.0)))
ob_bloco_dungeon_wall_4671_2339_z0.location = (3.175, 2.5, 1.32)
ob_bloco_dungeon_wall_4671_2340_z0.parent = ob_parede_externa_leste_x4671_y2323_2350
ob_bloco_dungeon_wall_4671_2340_z0.matrix_parent_inverse = Matrix(((1.0, -0.0, 0.0, -3.5), (-0.0, 1.0, -0.0, 0.0), (0.0, -0.0, 1.0, -0.0), (-0.0, 0.0, -0.0, 1.0)))
ob_bloco_dungeon_wall_4671_2340_z0.location = (3.175, 3.5, 1.32)
ob_bloco_dungeon_wall_4671_2341_z0.parent = ob_parede_externa_leste_x4671_y2323_2350
ob_bloco_dungeon_wall_4671_2341_z0.matrix_parent_inverse = Matrix(((1.0, -0.0, 0.0, -3.5), (-0.0, 1.0, -0.0, 0.0), (0.0, -0.0, 1.0, -0.0), (-0.0, 0.0, -0.0, 1.0)))
ob_bloco_dungeon_wall_4671_2341_z0.location = (3.175, 4.5, 1.32)
ob_bloco_dungeon_wall_4671_2342_z0.parent = ob_parede_externa_leste_x4671_y2323_2350
ob_bloco_dungeon_wall_4671_2342_z0.matrix_parent_inverse = Matrix(((1.0, -0.0, 0.0, -3.5), (-0.0, 1.0, -0.0, 0.0), (0.0, -0.0, 1.0, -0.0), (-0.0, 0.0, -0.0, 1.0)))
ob_bloco_dungeon_wall_4671_2342_z0.location = (3.175, 5.5, 1.32)
ob_bloco_dungeon_wall_4671_2343_z0.parent = ob_parede_externa_leste_x4671_y2323_2350
ob_bloco_dungeon_wall_4671_2343_z0.matrix_parent_inverse = Matrix(((1.0, -0.0, 0.0, -3.5), (-0.0, 1.0, -0.0, 0.0), (0.0, -0.0, 1.0, -0.0), (-0.0, 0.0, -0.0, 1.0)))
ob_bloco_dungeon_wall_4671_2343_z0.location = (3.175, 6.5, 1.32)
ob_bloco_dungeon_wall_4671_2344_z0.parent = ob_parede_externa_leste_x4671_y2323_2350
ob_bloco_dungeon_wall_4671_2344_z0.matrix_parent_inverse = Matrix(((1.0, -0.0, 0.0, -3.5), (-0.0, 1.0, -0.0, 0.0), (0.0, -0.0, 1.0, -0.0), (-0.0, 0.0, -0.0, 1.0)))
ob_bloco_dungeon_wall_4671_2344_z0.location = (3.175, 7.5, 1.32)
ob_bloco_dungeon_wall_4671_2345_z1.parent = ob_parede_externa_leste_x4671_y2323_2350
ob_bloco_dungeon_wall_4671_2345_z1.matrix_parent_inverse = Matrix(((1.0, -0.0, 0.0, -3.5), (-0.0, 1.0, -0.0, 0.0), (0.0, -0.0, 1.0, -0.0), (-0.0, 0.0, -0.0, 1.0)))
ob_bloco_dungeon_wall_4671_2345_z1.location = (3.175, 8.5, 1.44)
ob_bloco_dungeon_wall_4671_2346_z1.parent = ob_parede_externa_leste_x4671_y2323_2350
ob_bloco_dungeon_wall_4671_2346_z1.matrix_parent_inverse = Matrix(((1.0, -0.0, 0.0, -3.5), (-0.0, 1.0, -0.0, 0.0), (0.0, -0.0, 1.0, -0.0), (-0.0, 0.0, -0.0, 1.0)))
ob_bloco_dungeon_wall_4671_2346_z1.location = (3.175, 9.5, 1.44)
ob_bloco_dungeon_wall_4671_2347_z0.parent = ob_parede_externa_leste_x4671_y2323_2350
ob_bloco_dungeon_wall_4671_2347_z0.matrix_parent_inverse = Matrix(((1.0, -0.0, 0.0, -3.5), (-0.0, 1.0, -0.0, 0.0), (0.0, -0.0, 1.0, -0.0), (-0.0, 0.0, -0.0, 1.0)))
ob_bloco_dungeon_wall_4671_2347_z0.location = (3.175, 10.5, 1.32)
ob_bloco_dungeon_wall_4671_2348_z0.parent = ob_parede_externa_leste_x4671_y2323_2350
ob_bloco_dungeon_wall_4671_2348_z0.matrix_parent_inverse = Matrix(((1.0, -0.0, 0.0, -3.5), (-0.0, 1.0, -0.0, 0.0), (0.0, -0.0, 1.0, -0.0), (-0.0, 0.0, -0.0, 1.0)))
ob_bloco_dungeon_wall_4671_2348_z0.location = (3.175, 11.5, 1.32)
ob_bloco_dungeon_wall_4671_2349_z0.parent = ob_parede_externa_leste_x4671_y2323_2350
ob_bloco_dungeon_wall_4671_2349_z0.matrix_parent_inverse = Matrix(((1.0, -0.0, 0.0, -3.5), (-0.0, 1.0, -0.0, 0.0), (0.0, -0.0, 1.0, -0.0), (-0.0, 0.0, -0.0, 1.0)))
ob_bloco_dungeon_wall_4671_2349_z0.location = (3.175, 12.5, 1.32)
ob_bloco_dungeon_wall_4671_2350_z0.parent = ob_parede_externa_leste_x4671_y2323_2350
ob_bloco_dungeon_wall_4671_2350_z0.matrix_parent_inverse = Matrix(((1.0, -0.0, 0.0, -3.5), (-0.0, 1.0, -0.0, 0.0), (0.0, -0.0, 1.0, -0.0), (-0.0, 0.0, -0.0, 1.0)))
ob_bloco_dungeon_wall_4671_2350_z0.location = (3.175, 13.5, 1.32)

# ---- collection membership
col_01_paredes_externas.objects.link(ob_parede_externa_norte_y2322_x4671_4671)
col_01_paredes_externas.objects.link(ob_bloco_dungeon_wall_4671_2322_z0)
col_01_paredes_externas.objects.link(ob_parede_externa_sul_y2351_x4664_4671)
col_01_paredes_externas.objects.link(ob_bloco_dungeon_wall_4664_2351_z0)
col_01_paredes_externas.objects.link(ob_bloco_dungeon_wall_4665_2351_z0)
col_01_paredes_externas.objects.link(ob_bloco_dungeon_wall_4666_2351_z0)
col_01_paredes_externas.objects.link(ob_bloco_dungeon_wall_4667_2351_z0)
col_01_paredes_externas.objects.link(ob_bloco_dungeon_wall_4668_2351_z0)
col_01_paredes_externas.objects.link(ob_bloco_dungeon_wall_4669_2351_z0)
col_01_paredes_externas.objects.link(ob_bloco_dungeon_wall_4670_2351_z0)
col_01_paredes_externas.objects.link(ob_bloco_dungeon_wall_4671_2351_z0)
col_01_paredes_externas.objects.link(ob_parede_externa_leste_x4671_y2323_2350)
col_01_paredes_externas.objects.link(ob_bloco_dungeon_wall_4671_2323_z0)
col_01_paredes_externas.objects.link(ob_bloco_dungeon_wall_4671_2324_z0)
col_01_paredes_externas.objects.link(ob_bloco_dungeon_wall_4671_2325_z0)
col_01_paredes_externas.objects.link(ob_bloco_dungeon_wall_4671_2326_z0)
col_01_paredes_externas.objects.link(ob_bloco_dungeon_wall_4671_2327_z0)
col_01_paredes_externas.objects.link(ob_bloco_dungeon_wall_4671_2328_z0)
col_01_paredes_externas.objects.link(ob_bloco_dungeon_wall_4671_2329_z0)
col_01_paredes_externas.objects.link(ob_bloco_dungeon_wall_4671_2330_z0)
col_01_paredes_externas.objects.link(ob_bloco_dungeon_wall_4671_2331_z0)
col_01_paredes_externas.objects.link(ob_bloco_dungeon_wall_4671_2332_z0)
col_01_paredes_externas.objects.link(ob_bloco_dungeon_wall_4671_2333_z0)
col_01_paredes_externas.objects.link(ob_bloco_dungeon_wall_4671_2334_z0)
col_01_paredes_externas.objects.link(ob_bloco_dungeon_wall_4671_2335_z0)
col_01_paredes_externas.objects.link(ob_bloco_dungeon_wall_4671_2336_z1)
col_01_paredes_externas.objects.link(ob_bloco_dungeon_wall_4671_2337_z1)
col_01_paredes_externas.objects.link(ob_bloco_dungeon_wall_4671_2338_z0)
col_01_paredes_externas.objects.link(ob_bloco_dungeon_wall_4671_2339_z0)
col_01_paredes_externas.objects.link(ob_bloco_dungeon_wall_4671_2340_z0)
col_01_paredes_externas.objects.link(ob_bloco_dungeon_wall_4671_2341_z0)
col_01_paredes_externas.objects.link(ob_bloco_dungeon_wall_4671_2342_z0)
col_01_paredes_externas.objects.link(ob_bloco_dungeon_wall_4671_2343_z0)
col_01_paredes_externas.objects.link(ob_bloco_dungeon_wall_4671_2344_z0)
col_01_paredes_externas.objects.link(ob_bloco_dungeon_wall_4671_2345_z1)
col_01_paredes_externas.objects.link(ob_bloco_dungeon_wall_4671_2346_z1)
col_01_paredes_externas.objects.link(ob_bloco_dungeon_wall_4671_2347_z0)
col_01_paredes_externas.objects.link(ob_bloco_dungeon_wall_4671_2348_z0)
col_01_paredes_externas.objects.link(ob_bloco_dungeon_wall_4671_2349_z0)
col_01_paredes_externas.objects.link(ob_bloco_dungeon_wall_4671_2350_z0)

# ---- scene / render settings (as saved in the file)
scene.frame_start = 1; scene.frame_end = 250; scene.frame_set(1)
scene.render.engine = 'BLENDER_EEVEE_NEXT'
scene.render.bake_bias = 0.0
scene.render.bake_samples = 0
scene.cycles.sampling_pattern = 'TABULATED_SOBOL'
scene.eevee.use_volume_custom_range = False
bpy.context.view_layer.update()

# ---- added for rendering (the .blend has no active camera and no usable light): camera, sun + grey world if the file has none
cam_auto = bpy.data.cameras.new('AutoCamera')
cam_auto.lens = 50.0
cam_auto.sensor_width = 36.0
cam_auto.clip_end = 1000.0
ob_auto_camera = bpy.data.objects.new('AutoCamera', cam_auto)
scene.collection.objects.link(ob_auto_camera)
ob_auto_camera.location = (28.2616, -34.239, 23.9893)
ob_auto_camera.rotation_euler = (1.09748, -7.21219e-08, 0.694738)
scene.camera = ob_auto_camera
light_auto_sun = bpy.data.lights.new('AutoSun', 'SUN')
light_auto_sun.energy = 3.0
light_auto_sun.angle = 0.0523599
ob_auto_sun = bpy.data.objects.new('AutoSun', light_auto_sun)
scene.collection.objects.link(ob_auto_sun)
ob_auto_sun.rotation_euler = (0.872665, 0.174533, 0.523599)
if scene.world is None:
    world_auto = bpy.data.worlds.new('AutoWorld')
    world_auto.color = (0.3, 0.3, 0.3)
    scene.world = world_auto
bpy.context.view_layer.update()

